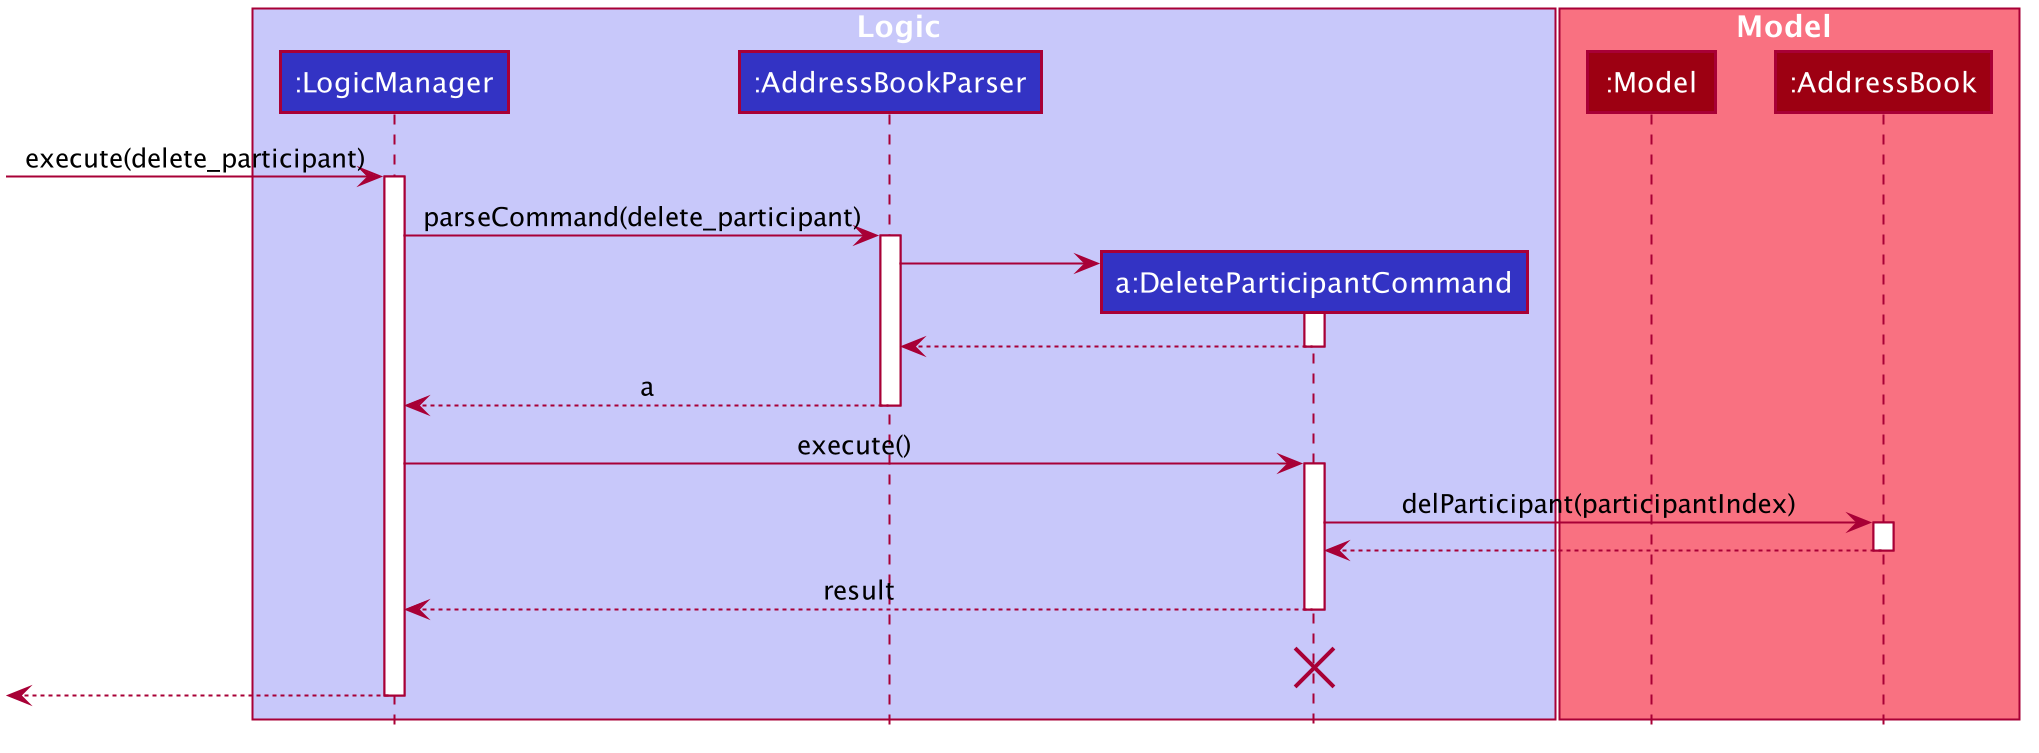

The diagram above was rendered by PlantUML. Its source (embedded in the PNG):
@startuml








skinparam BackgroundColor #FFFFFFF

skinparam Shadowing false

skinparam Class {
    FontColor #FFFFFF
    BorderThickness 1
    BorderColor #FFFFFF
    StereotypeFontColor #FFFFFF
    FontName Arial
}

skinparam Actor {
    BorderColor #000000
    Color #000000
    FontName Arial
}

skinparam Sequence {
    MessageAlign center
    BoxFontSize 15
    BoxPadding 0
    BoxFontColor #FFFFFF
    FontName Arial
}

skinparam Participant {
    FontColor #FFFFFFF
    Padding 20
}

skinparam MinClassWidth 50
skinparam ParticipantPadding 10
skinparam Shadowing false
skinparam DefaultTextAlignment center
skinparam packageStyle Rectangle

hide footbox
hide members
hide circle

box Logic #C8C8FA
participant ":LogicManager" as LogicManager #3333C4
participant ":AddressBookParser" as AddressBookParser #3333C4
participant "a:DeleteParticipantCommand" as DeleteParticipantCommand #3333C4
end box

box Model #F97181
participant ":Model" as Model #9D0012
participant ":AddressBook" as AddressBook #9D0012
end box
[-> LogicManager : execute(delete_participant)
activate LogicManager

LogicManager -> AddressBookParser : parseCommand(delete_participant)
activate AddressBookParser

create DeleteParticipantCommand
AddressBookParser -> DeleteParticipantCommand
activate DeleteParticipantCommand

DeleteParticipantCommand --> AddressBookParser
deactivate DeleteParticipantCommand

AddressBookParser --> LogicManager : a
deactivate AddressBookParser

LogicManager -> DeleteParticipantCommand : execute()
activate DeleteParticipantCommand

DeleteParticipantCommand -> AddressBook : delParticipant(participantIndex)
activate AddressBook

AddressBook --> DeleteParticipantCommand :
deactivate AddressBook


DeleteParticipantCommand --> LogicManager : result
deactivate DeleteParticipantCommand
DeleteParticipantCommand -[hidden]-> LogicManager : result
destroy DeleteParticipantCommand

[<--LogicManager
deactivate LogicManager
@enduml